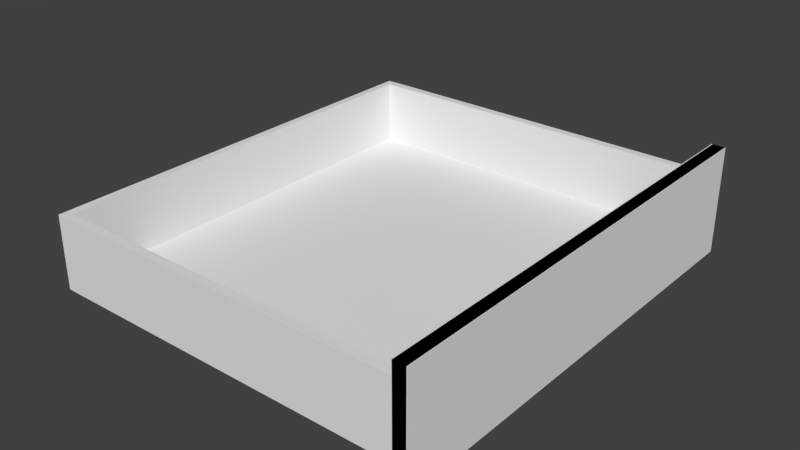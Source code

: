 # Source: IAIDrawerW60H14.blend  (saved by Blender 2.79.0; exported with 4.5.12 LTS)
import bpy
from mathutils import Matrix  # noqa: F401  (used for matrix-valued properties, if any)

bpy.ops.wm.read_factory_settings(use_empty=True)
scene = bpy.context.scene
scene.name = 'Scene'

# ---- collections
col_collection_1 = bpy.data.collections.new('Collection 1'); scene.collection.children.link(col_collection_1)

# ---- materials (node trees are filled in below, after node groups)
mat_m_iaidrawerw60h14_0 = bpy.data.materials.new('M_IAIDrawerW60H14_0')
mat_m_iaidrawerw60h14_0.alpha_threshold = 0.0
mat_m_iaidrawerw60h14_0.use_transparent_shadow = False
mat_m_iaidrawerw60h14_0.roughness = 0.5
mat_m_iaidrawerw60h14_0.line_color = (0.0, 0.0, 0.0, 1.0)

# ---- material node trees

# ---- world
world_world = bpy.data.worlds.new('World'); scene.world = world_world
world_world.color = (0.05088, 0.05088, 0.05088)
world_world.use_sun_shadow = False
world_world.sun_shadow_jitter_overblur = 0.0
world_world.cycles.sampling_method = 'MANUAL'

# ---- meshes
me_cube_125 = bpy.data.meshes.new('Cube.125')
me_cube_125.from_pydata([(-0.2463, -0.2826, -0.045), (-0.2463, -0.2826, 0.04), (-0.2463, -0.2722, -0.045), (-0.2463, -0.2722, 0.04), (0.2424, -0.2826, -0.045), (0.2424, -0.2826, 0.04), (0.2424, -0.2722, -0.045), (0.2424, -0.2722, 0.04), (-0.2549, -0.2826, -0.055), (-0.2549, -0.2826, 0.04), (-0.2549, 0.2826, -0.055), (-0.2549, 0.2826, 0.04), (-0.2462, -0.2826, -0.055), (-0.2462, -0.2826, 0.04), (-0.2462, 0.2826, -0.055), (-0.2462, 0.2826, 0.04), (-0.2463, -0.2826, -0.055), (-0.2463, -0.2826, -0.045), (-0.2463, 0.2826, -0.055), (-0.2463, 0.2826, -0.045), (0.2424, -0.2826, -0.055), (0.2424, -0.2826, -0.045), (0.2424, 0.2826, -0.055), (0.2424, 0.2826, -0.045), (0.2549, 0.2975, -0.07), (0.2549, -0.2975, -0.07), (0.2389, -0.2975, -0.07), (0.2389, 0.2975, -0.07), (0.2549, 0.2975, 0.07), (0.2549, -0.2975, 0.07), (0.2389, -0.2975, 0.07), (0.2389, 0.2975, 0.07), (-0.2463, 0.2722, -0.045), (-0.2463, 0.2722, 0.04), (-0.2461, 0.2826, -0.045), (-0.2461, 0.2826, 0.04), (0.2424, 0.2722, -0.045), (0.2424, 0.2722, 0.04), (0.2427, 0.2826, -0.045), (0.2427, 0.2826, 0.04)], [], [(0, 1, 3, 2), (2, 3, 7, 6), (6, 7, 5, 4), (4, 5, 1, 0), (2, 6, 4, 0), (7, 3, 1, 5), (8, 9, 11, 10), (10, 11, 15, 14), (14, 15, 13, 12), (12, 13, 9, 8), (10, 14, 12, 8), (15, 11, 9, 13), (16, 17, 19, 18), (18, 19, 23, 22), (22, 23, 21, 20), (20, 21, 17, 16), (18, 22, 20, 16), (23, 19, 17, 21), (24, 25, 26, 27), (28, 31, 30, 29), (24, 28, 29, 25), (25, 29, 30, 26), (26, 30, 31, 27), (28, 24, 27, 31), (32, 33, 35, 34), (34, 35, 39, 38), (38, 39, 37, 36), (36, 37, 33, 32), (34, 38, 36, 32), (39, 35, 33, 37)])
_uv = me_cube_125.uv_layers.new(name='UVMap')
_uv.uv.foreach_set('vector', [0.707, 0.6078, 0.707, 0.6811, 0.6979, 0.6811, 0.6979, 0.6078, 0.5731, 0.4872, 0.647, 0.4872, 0.647, 0.9084, 0.5731, 0.9084, 0.6979, 0.6078, 0.6979, 0.6811, 0.6889, 0.6811, 0.6889, 0.6078, 0.4991, 0.9084, 0.4252, 0.9084, 0.4252, 0.4872, 0.4991, 0.4872, 0.3048, 0.4872, 0.3048, 0.9084, 0.2958, 0.9084, 0.2958, 0.4872, 0.3154, 0.9084, 0.3154, 0.4872, 0.3244, 0.4872, 0.3244, 0.9084, 0.2044, 0.9744, 0.1218, 0.9744, 0.1218, 0.4872, 0.2044, 0.4872, 0.7061, 0.4872, 0.7061, 0.5691, 0.6986, 0.5691, 0.6986, 0.4872, 0.2871, 0.9744, 0.2044, 0.9744, 0.2044, 0.4872, 0.2871, 0.4872, 0.7136, 0.4872, 0.7136, 0.5691, 0.7061, 0.5691, 0.7061, 0.4872, 0.6632, 0.4872, 0.6708, 0.4872, 0.6708, 0.9744, 0.6632, 0.9744, 0.6632, 0.9744, 0.6557, 0.9744, 0.6557, 0.4872, 0.6632, 0.4872, 0.3425, 0.4872, 0.3512, 0.4872, 0.3512, 0.9744, 0.3425, 0.9744, 0.6557, 0.9084, 0.647, 0.9084, 0.647, 0.4872, 0.6557, 0.4872, 0.2958, 0.9744, 0.2871, 0.9744, 0.2871, 0.4872, 0.2958, 0.4872, 0.3067, 0.4872, 0.3154, 0.4872, 0.3154, 0.9084, 0.3067, 0.9084, 0.4252, 0.0, 0.8504, 5.137e-08, 0.8504, 0.4872, 0.4252, 0.4872, 0.4252, 0.4872, 0.0, 0.4872, 2.593e-08, 0.0, 0.4252, 5.137e-08, 0.9861, 1.027e-07, 0.9861, 0.5128, 0.9722, 0.5128, 0.9722, 0.0, 0.9861, 1.541e-07, 1.0, 0.0, 1.0, 0.5128, 0.9861, 0.5128, 0.1218, 1.0, 0.0, 1.0, 3.889e-08, 0.4872, 0.1218, 0.4872, 0.6847, 0.6078, 0.6847, 0.4872, 0.6986, 0.4872, 0.6986, 0.6078, 0.9722, 0.5128, 0.8504, 0.5128, 0.8504, 1.284e-07, 0.9722, 0.0, 0.6708, 0.6078, 0.6708, 0.4872, 0.6847, 0.4872, 0.6847, 0.6078, 0.6798, 0.6078, 0.6798, 0.6811, 0.6708, 0.6811, 0.6708, 0.6078, 0.4991, 0.4872, 0.5731, 0.4872, 0.5731, 0.9084, 0.4991, 0.9084, 0.6889, 0.6078, 0.6889, 0.6811, 0.6798, 0.6811, 0.6798, 0.6078, 0.4252, 0.9084, 0.3512, 0.9084, 0.3512, 0.4872, 0.4252, 0.4872, 0.3244, 0.9084, 0.3244, 0.4872, 0.3335, 0.4874, 0.3335, 0.9086, 0.3425, 0.4872, 0.3425, 0.9084, 0.3335, 0.9086, 0.3335, 0.4874])
me_cube_125.materials.append(mat_m_iaidrawerw60h14_0)
me_cube_125.use_remesh_preserve_volume = False
me_cube_125.use_remesh_preserve_attributes = False
me_cube_125.use_mirror_vertex_groups = False
me_cube_125.update()
me_cube_001 = bpy.data.meshes.new('Cube.001')
me_cube_001.from_pydata([(-1.0, -1.0, -1.0), (-1.0, -1.0, 1.0), (-1.0, 1.0, -1.0), (-1.0, 1.0, 1.0), (1.0, -1.0, -1.0), (1.0, -1.0, 1.0), (1.0, 1.0, -1.0), (1.0, 1.0, 1.0)], [], [(0, 1, 3, 2), (2, 3, 7, 6), (6, 7, 5, 4), (4, 5, 1, 0), (2, 6, 4, 0), (7, 3, 1, 5)])
me_cube_001.use_remesh_preserve_volume = False
me_cube_001.use_remesh_preserve_attributes = False
me_cube_001.use_mirror_vertex_groups = False
me_cube_001.update()
me_cube_003 = bpy.data.meshes.new('Cube.003')
me_cube_003.from_pydata([(0.2388, 0.2779, -0.04403), (0.2388, 0.2779, 0.03997), (-0.2462, 0.2779, -0.04403), (-0.2462, 0.2779, 0.03997), (0.2388, 0.2891, -0.04403), (0.2388, 0.2891, 0.03997), (-0.2462, 0.2891, -0.04403), (-0.2462, 0.2891, 0.03997)], [], [(0, 1, 3, 2), (2, 3, 7, 6), (6, 7, 5, 4), (4, 5, 1, 0), (2, 6, 4, 0), (7, 3, 1, 5)])
me_cube_003.use_remesh_preserve_volume = False
me_cube_003.use_remesh_preserve_attributes = False
me_cube_003.use_mirror_vertex_groups = False
me_cube_003.update()
me_cube_002 = bpy.data.meshes.new('Cube.002')
me_cube_002.from_pydata([(-1.0, -1.0, -1.0), (-1.0, -1.0, 1.0), (-1.0, 1.0, -1.0), (-1.0, 1.0, 1.0), (1.0, -1.0, -1.0), (1.0, -1.0, 1.0), (1.0, 1.0, -1.0), (1.0, 1.0, 1.0)], [], [(0, 1, 3, 2), (2, 3, 7, 6), (6, 7, 5, 4), (4, 5, 1, 0), (2, 6, 4, 0), (7, 3, 1, 5)])
me_cube_002.use_remesh_preserve_volume = False
me_cube_002.use_remesh_preserve_attributes = False
me_cube_002.use_mirror_vertex_groups = False
me_cube_002.update()
me_cube_004 = bpy.data.meshes.new('Cube.004')
me_cube_004.from_pydata([(0.2391, -0.2574, -0.04465), (0.2391, -0.2574, 0.04035), (-0.2464, -0.2574, -0.04465), (-0.2464, -0.2574, 0.04035), (0.2391, -0.2474, -0.04465), (0.2391, -0.2474, 0.04035), (-0.2464, -0.2474, -0.04465), (-0.2464, -0.2474, 0.04035)], [], [(0, 1, 3, 2), (2, 3, 7, 6), (6, 7, 5, 4), (4, 5, 1, 0), (2, 6, 4, 0), (7, 3, 1, 5)])
me_cube_004.use_remesh_preserve_volume = False
me_cube_004.use_remesh_preserve_attributes = False
me_cube_004.use_mirror_vertex_groups = False
me_cube_004.update()
me_cube_005 = bpy.data.meshes.new('Cube.005')
me_cube_005.from_pydata([(-1.0, -1.0, -1.0), (-1.0, -1.0, 1.0), (-1.0, 1.0, -1.0), (-1.0, 1.0, 1.0), (1.0, -1.0, -1.0), (1.0, -1.0, 1.0), (1.0, 1.0, -1.0), (1.0, 1.0, 1.0)], [], [(0, 1, 3, 2), (2, 3, 7, 6), (6, 7, 5, 4), (4, 5, 1, 0), (2, 6, 4, 0), (7, 3, 1, 5)])
me_cube_005.use_remesh_preserve_volume = False
me_cube_005.use_remesh_preserve_attributes = False
me_cube_005.use_mirror_vertex_groups = False
me_cube_005.update()

# ---- objects
ob_iaidrawerw60h14 = bpy.data.objects.new('IAIDrawerW60H14', me_cube_125)
ob_ubx_iaidrawerw60h14_00 = bpy.data.objects.new('UBX_IAIDrawerW60H14_00', me_cube_001)
ob_ubx_iaidrawerw60h14_03 = bpy.data.objects.new('UBX_IAIDrawerW60H14_03', me_cube_003)
ob_ubx_iaidrawerw60h14_01 = bpy.data.objects.new('UBX_IAIDrawerW60H14_01', me_cube_002)
ob_ubx_iaidrawerw60h14_02 = bpy.data.objects.new('UBX_IAIDrawerW60H14_02', me_cube_004)
ob_ubx_iaidrawerw60h14_04 = bpy.data.objects.new('UBX_IAIDrawerW60H14_04', me_cube_005)

# ---- transforms, parenting, visibility, modifiers, constraints
ob_iaidrawerw60h14.location = (0.0, 0.0, 0.0)
ob_iaidrawerw60h14.lineart.crease_threshold = 0.0
ob_ubx_iaidrawerw60h14_00.location = (0.2467, 0.0, 0.0)
ob_ubx_iaidrawerw60h14_00.scale = (0.009, 0.2975, 0.07)
ob_ubx_iaidrawerw60h14_00.lineart.crease_threshold = 0.0
ob_ubx_iaidrawerw60h14_03.location = (0.0, -0.006123, 0.0)
ob_ubx_iaidrawerw60h14_03.scale = (1.0, 1.0, 1.012)
ob_ubx_iaidrawerw60h14_03.lineart.crease_threshold = 0.0
ob_ubx_iaidrawerw60h14_01.location = (-0.2507, 0.0, -0.007447)
ob_ubx_iaidrawerw60h14_01.scale = (0.005005, 0.2828, 0.04775)
ob_ubx_iaidrawerw60h14_01.lineart.crease_threshold = 0.0
ob_ubx_iaidrawerw60h14_02.location = (0.0, 0.005257, 0.0)
ob_ubx_iaidrawerw60h14_02.scale = (0.999, 1.12, 1.0)
ob_ubx_iaidrawerw60h14_02.lineart.crease_threshold = 0.0
ob_ubx_iaidrawerw60h14_04.location = (-0.004256, 0.0, -0.04963)
ob_ubx_iaidrawerw60h14_04.scale = (0.242, 0.283, 0.0055)
ob_ubx_iaidrawerw60h14_04.lineart.crease_threshold = 0.0

# ---- collection membership
col_collection_1.objects.link(ob_iaidrawerw60h14)
col_collection_1.objects.link(ob_ubx_iaidrawerw60h14_00)
col_collection_1.objects.link(ob_ubx_iaidrawerw60h14_03)
col_collection_1.objects.link(ob_ubx_iaidrawerw60h14_01)
col_collection_1.objects.link(ob_ubx_iaidrawerw60h14_02)
col_collection_1.objects.link(ob_ubx_iaidrawerw60h14_04)

# ---- scene / render settings (as saved in the file)
scene.frame_start = 1; scene.frame_end = 250; scene.frame_set(1)
scene.render.engine = 'BLENDER_EEVEE_NEXT'
scene.render.resolution_percentage = 50
scene.render.dither_intensity = 0.0
scene.cycles.use_denoising = False
scene.cycles.samples = 128
scene.cycles.sampling_pattern = 'TABULATED_SOBOL'
scene.cycles.use_adaptive_sampling = False
scene.cycles.use_light_tree = False
scene.cycles.blur_glossy = 0.0
scene.cycles.sample_clamp_indirect = 0.0
scene.view_settings.view_transform = 'Standard'
bpy.context.view_layer.update()

# ---- added for rendering (the .blend has no active camera and no usable light): camera, sun
cam_auto = bpy.data.cameras.new('AutoCamera')
cam_auto.lens = 50.0
cam_auto.sensor_width = 36.0
cam_auto.clip_end = 1000.0
ob_auto_camera = bpy.data.objects.new('AutoCamera', cam_auto)
scene.collection.objects.link(ob_auto_camera)
ob_auto_camera.location = (0.737396, -0.884836, 0.589891)
ob_auto_camera.rotation_euler = (1.09748, -7.21219e-08, 0.694738)
scene.camera = ob_auto_camera
light_auto_sun = bpy.data.lights.new('AutoSun', 'SUN')
light_auto_sun.energy = 3.0
light_auto_sun.angle = 0.0523599
ob_auto_sun = bpy.data.objects.new('AutoSun', light_auto_sun)
scene.collection.objects.link(ob_auto_sun)
ob_auto_sun.rotation_euler = (0.872665, 0.174533, 0.523599)
bpy.context.view_layer.update()
